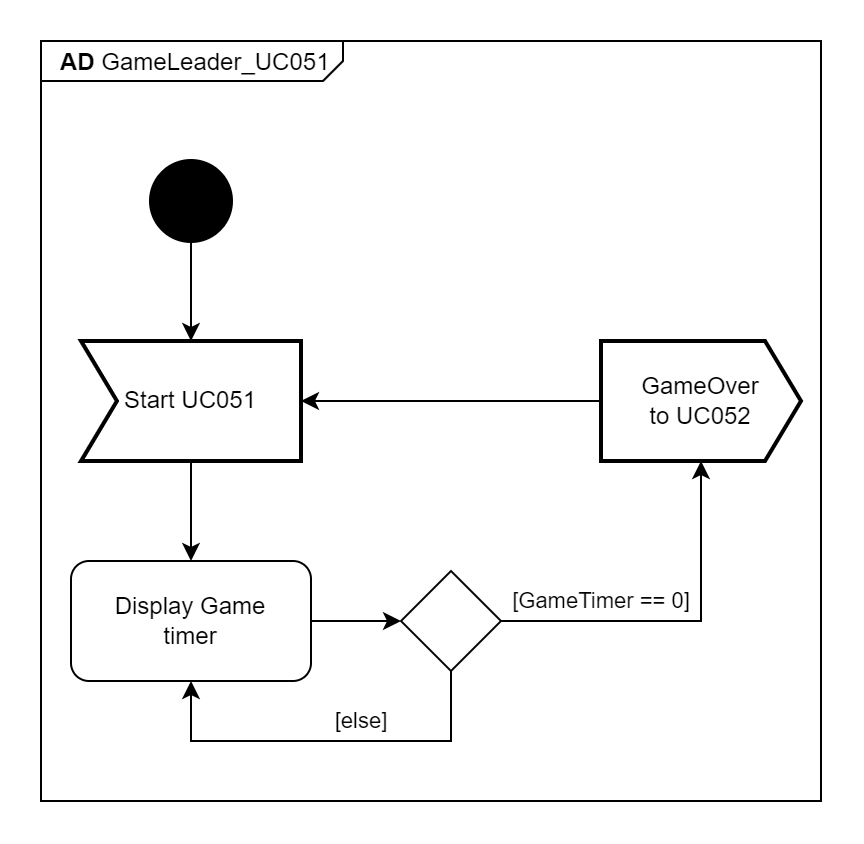

The diagram above was exported from draw.io. Its source (the exported page's mxGraphModel, read from the mxfile embedded in the PNG):
<mxGraphModel dx="660" dy="1029" grid="1" gridSize="10" guides="1" tooltips="1" connect="1" arrows="1" fold="1" page="1" pageScale="1" pageWidth="2336" pageHeight="1654" math="0" shadow="0">
  <root>
    <mxCell id="0" />
    <mxCell id="1" parent="0" />
    <mxCell id="G1ZFaNIgqCWbsrs5TP3c-1" value="&lt;p style=&quot;margin:0px;margin-top:4px;margin-left:10px;text-align:left;&quot;&gt;&lt;b&gt;AD &lt;/b&gt;GameLeader_UC051&lt;/p&gt;" style="html=1;shape=mxgraph.sysml.package;html=1;overflow=fill;whiteSpace=wrap;labelX=151.67;" vertex="1" parent="1">
      <mxGeometry x="290" y="240" width="390" height="380" as="geometry" />
    </mxCell>
    <mxCell id="G1ZFaNIgqCWbsrs5TP3c-2" style="edgeStyle=orthogonalEdgeStyle;rounded=0;orthogonalLoop=1;jettySize=auto;html=1;" edge="1" parent="1" source="G1ZFaNIgqCWbsrs5TP3c-3" target="G1ZFaNIgqCWbsrs5TP3c-5">
      <mxGeometry relative="1" as="geometry" />
    </mxCell>
    <mxCell id="G1ZFaNIgqCWbsrs5TP3c-3" value="" style="shape=ellipse;html=1;fillColor=strokeColor;strokeWidth=2;verticalLabelPosition=bottom;verticalAlignment=top;perimeter=ellipsePerimeter;" vertex="1" parent="1">
      <mxGeometry x="345" y="300" width="40" height="40" as="geometry" />
    </mxCell>
    <mxCell id="G1ZFaNIgqCWbsrs5TP3c-16" style="edgeStyle=orthogonalEdgeStyle;rounded=0;orthogonalLoop=1;jettySize=auto;html=1;" edge="1" parent="1" source="G1ZFaNIgqCWbsrs5TP3c-5" target="G1ZFaNIgqCWbsrs5TP3c-15">
      <mxGeometry relative="1" as="geometry" />
    </mxCell>
    <mxCell id="G1ZFaNIgqCWbsrs5TP3c-5" value="Start UC051" style="html=1;shape=mxgraph.sysml.accEvent;strokeWidth=2;whiteSpace=wrap;align=center;" vertex="1" parent="1">
      <mxGeometry x="310" y="390" width="110" height="60" as="geometry" />
    </mxCell>
    <mxCell id="G1ZFaNIgqCWbsrs5TP3c-13" style="edgeStyle=orthogonalEdgeStyle;rounded=0;orthogonalLoop=1;jettySize=auto;html=1;" edge="1" parent="1" source="G1ZFaNIgqCWbsrs5TP3c-14" target="G1ZFaNIgqCWbsrs5TP3c-5">
      <mxGeometry relative="1" as="geometry" />
    </mxCell>
    <mxCell id="G1ZFaNIgqCWbsrs5TP3c-14" value="GameOver&lt;br&gt;to UC052" style="html=1;shape=mxgraph.sysml.sendSigAct;strokeWidth=2;whiteSpace=wrap;align=center;" vertex="1" parent="1">
      <mxGeometry x="570" y="390" width="100" height="60" as="geometry" />
    </mxCell>
    <mxCell id="G1ZFaNIgqCWbsrs5TP3c-19" style="edgeStyle=orthogonalEdgeStyle;rounded=0;orthogonalLoop=1;jettySize=auto;html=1;" edge="1" parent="1" source="G1ZFaNIgqCWbsrs5TP3c-15" target="G1ZFaNIgqCWbsrs5TP3c-18">
      <mxGeometry relative="1" as="geometry" />
    </mxCell>
    <mxCell id="G1ZFaNIgqCWbsrs5TP3c-15" value="Display Game&lt;br&gt;timer" style="shape=rect;html=1;rounded=1;whiteSpace=wrap;align=center;" vertex="1" parent="1">
      <mxGeometry x="305" y="500" width="120" height="60" as="geometry" />
    </mxCell>
    <mxCell id="G1ZFaNIgqCWbsrs5TP3c-20" value="[GameTimer == 0]" style="edgeStyle=orthogonalEdgeStyle;rounded=0;orthogonalLoop=1;jettySize=auto;html=1;" edge="1" parent="1" source="G1ZFaNIgqCWbsrs5TP3c-18" target="G1ZFaNIgqCWbsrs5TP3c-14">
      <mxGeometry x="-0.4444" y="10" relative="1" as="geometry">
        <mxPoint as="offset" />
      </mxGeometry>
    </mxCell>
    <mxCell id="G1ZFaNIgqCWbsrs5TP3c-21" value="[else]" style="edgeStyle=orthogonalEdgeStyle;rounded=0;orthogonalLoop=1;jettySize=auto;html=1;" edge="1" parent="1" source="G1ZFaNIgqCWbsrs5TP3c-18" target="G1ZFaNIgqCWbsrs5TP3c-15">
      <mxGeometry x="-0.1795" y="-10" relative="1" as="geometry">
        <Array as="points">
          <mxPoint x="495" y="590" />
          <mxPoint x="365" y="590" />
        </Array>
        <mxPoint as="offset" />
      </mxGeometry>
    </mxCell>
    <mxCell id="G1ZFaNIgqCWbsrs5TP3c-18" value="" style="rhombus;whiteSpace=wrap;html=1;" vertex="1" parent="1">
      <mxGeometry x="470" y="505" width="50" height="50" as="geometry" />
    </mxCell>
  </root>
</mxGraphModel>